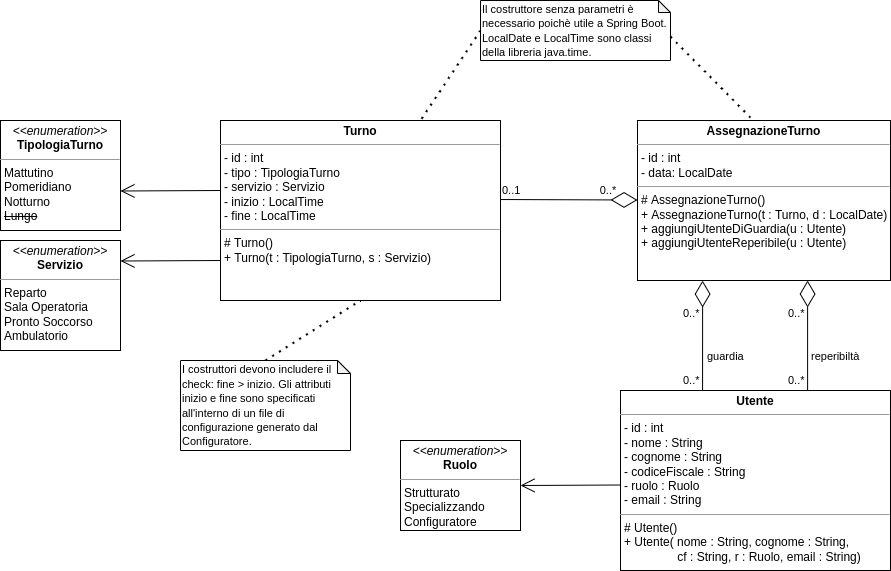

The diagram above was exported from draw.io. Its source (the exported page's mxGraphModel, read from the mxfile embedded in the PNG):
<mxGraphModel dx="868" dy="1673" grid="1" gridSize="10" guides="1" tooltips="1" connect="1" arrows="1" fold="1" page="1" pageScale="1" pageWidth="827" pageHeight="1169" math="0" shadow="0">
  <root>
    <mxCell id="WIyWlLk6GJQsqaUBKTNV-0" />
    <mxCell id="WIyWlLk6GJQsqaUBKTNV-1" parent="WIyWlLk6GJQsqaUBKTNV-0" />
    <mxCell id="OqDdQIYf3nGac9mtWYJQ-0" value="" style="endArrow=diamondThin;endFill=0;endSize=24;html=1;rounded=0;entryX=0.53;entryY=1.011;entryDx=0;entryDy=0;entryPerimeter=0;exitX=0.693;exitY=0.389;exitDx=0;exitDy=0;exitPerimeter=0;" parent="WIyWlLk6GJQsqaUBKTNV-1" edge="1">
      <mxGeometry width="160" relative="1" as="geometry">
        <mxPoint x="827.1099999999999" y="390.02" as="sourcePoint" />
        <mxPoint x="827.0899999999999" y="239.99999999999994" as="targetPoint" />
      </mxGeometry>
    </mxCell>
    <mxCell id="DHuT0u7YXSu_nPEN7P2A-26" value="" style="endArrow=diamondThin;endFill=0;endSize=24;html=1;rounded=0;entryX=0.53;entryY=1.011;entryDx=0;entryDy=0;entryPerimeter=0;exitX=0.304;exitY=0.167;exitDx=0;exitDy=0;exitPerimeter=0;" parent="WIyWlLk6GJQsqaUBKTNV-1" edge="1">
      <mxGeometry width="160" relative="1" as="geometry">
        <mxPoint x="722.0799999999999" y="350.05999999999995" as="sourcePoint" />
        <mxPoint x="722.0899999999999" y="240.08999999999992" as="targetPoint" />
      </mxGeometry>
    </mxCell>
    <mxCell id="DHuT0u7YXSu_nPEN7P2A-0" value="&lt;p style=&quot;margin:0px;margin-top:4px;text-align:center;&quot;&gt;&lt;i&gt;&amp;lt;&amp;lt;enumeration&amp;gt;&amp;gt;&lt;/i&gt;&lt;br&gt;&lt;b&gt;TipologiaTurno&lt;/b&gt;&lt;/p&gt;&lt;hr size=&quot;1&quot;&gt;&lt;p style=&quot;margin:0px;margin-left:4px;&quot;&gt;Mattutino&lt;/p&gt;&lt;p style=&quot;margin:0px;margin-left:4px;&quot;&gt;&lt;/p&gt;&lt;p style=&quot;margin:0px;margin-left:4px;&quot;&gt;Pomeridiano&lt;/p&gt;&lt;p style=&quot;margin:0px;margin-left:4px;&quot;&gt;Notturno&lt;/p&gt;&lt;p style=&quot;margin:0px;margin-left:4px;&quot;&gt;&lt;strike&gt;Lungo&lt;/strike&gt;&lt;/p&gt;" style="verticalAlign=top;align=left;overflow=fill;fontSize=12;fontFamily=Helvetica;html=1;" parent="WIyWlLk6GJQsqaUBKTNV-1" vertex="1">
      <mxGeometry x="20" y="80" width="120" height="110" as="geometry" />
    </mxCell>
    <mxCell id="DHuT0u7YXSu_nPEN7P2A-5" value="" style="endArrow=open;endFill=1;endSize=12;html=1;rounded=0;" parent="WIyWlLk6GJQsqaUBKTNV-1" edge="1">
      <mxGeometry width="160" relative="1" as="geometry">
        <mxPoint x="240" y="150" as="sourcePoint" />
        <mxPoint x="140" y="150.5" as="targetPoint" />
      </mxGeometry>
    </mxCell>
    <mxCell id="DHuT0u7YXSu_nPEN7P2A-6" value="&lt;p style=&quot;margin:0px;margin-top:4px;text-align:center;&quot;&gt;&lt;i&gt;&amp;lt;&amp;lt;enumeration&amp;gt;&amp;gt;&lt;/i&gt;&lt;br&gt;&lt;b&gt;Servizio&lt;/b&gt;&lt;/p&gt;&lt;hr size=&quot;1&quot;&gt;&lt;p style=&quot;margin:0px;margin-left:4px;&quot;&gt;Reparto&lt;/p&gt;&lt;p style=&quot;margin:0px;margin-left:4px;&quot;&gt;Sala Operatoria&lt;/p&gt;&lt;p style=&quot;margin:0px;margin-left:4px;&quot;&gt;Pronto Soccorso&lt;/p&gt;&lt;p style=&quot;margin:0px;margin-left:4px;&quot;&gt;Ambulatorio&lt;/p&gt;" style="verticalAlign=top;align=left;overflow=fill;fontSize=12;fontFamily=Helvetica;html=1;" parent="WIyWlLk6GJQsqaUBKTNV-1" vertex="1">
      <mxGeometry x="20" y="200" width="120" height="110" as="geometry" />
    </mxCell>
    <mxCell id="DHuT0u7YXSu_nPEN7P2A-8" value="" style="endArrow=open;endFill=1;endSize=12;html=1;rounded=0;" parent="WIyWlLk6GJQsqaUBKTNV-1" edge="1">
      <mxGeometry width="160" relative="1" as="geometry">
        <mxPoint x="240" y="220" as="sourcePoint" />
        <mxPoint x="140" y="220.5" as="targetPoint" />
      </mxGeometry>
    </mxCell>
    <mxCell id="DHuT0u7YXSu_nPEN7P2A-9" value="" style="endArrow=diamondThin;endFill=0;endSize=24;html=1;rounded=0;exitX=1;exitY=0.439;exitDx=0;exitDy=0;exitPerimeter=0;" parent="WIyWlLk6GJQsqaUBKTNV-1" source="DHuT0u7YXSu_nPEN7P2A-14" edge="1">
      <mxGeometry width="160" relative="1" as="geometry">
        <mxPoint x="437" y="159.5" as="sourcePoint" />
        <mxPoint x="657" y="159.5" as="targetPoint" />
      </mxGeometry>
    </mxCell>
    <mxCell id="DHuT0u7YXSu_nPEN7P2A-10" value="&lt;font style=&quot;font-size: 11px;&quot;&gt;I costruttori devono includere il check: fine &amp;gt; inizio. Gli attributi inizio e fine sono specificati all'interno di un file di configurazione generato dal Configuratore.&lt;br&gt;&lt;/font&gt;" style="shape=note;whiteSpace=wrap;html=1;backgroundOutline=1;darkOpacity=0.05;align=left;size=13;" parent="WIyWlLk6GJQsqaUBKTNV-1" vertex="1">
      <mxGeometry x="200" y="320" width="170" height="90" as="geometry" />
    </mxCell>
    <mxCell id="DHuT0u7YXSu_nPEN7P2A-11" value="" style="endArrow=none;dashed=1;html=1;dashPattern=1 3;strokeWidth=2;rounded=0;fontSize=11;entryX=0.5;entryY=1;entryDx=0;entryDy=0;exitX=0.5;exitY=0;exitDx=0;exitDy=0;exitPerimeter=0;" parent="WIyWlLk6GJQsqaUBKTNV-1" source="DHuT0u7YXSu_nPEN7P2A-10" target="DHuT0u7YXSu_nPEN7P2A-14" edge="1">
      <mxGeometry width="50" height="50" relative="1" as="geometry">
        <mxPoint x="300" y="360" as="sourcePoint" />
        <mxPoint x="350" y="310" as="targetPoint" />
      </mxGeometry>
    </mxCell>
    <mxCell id="DHuT0u7YXSu_nPEN7P2A-13" value="&lt;p style=&quot;margin:0px;margin-top:4px;text-align:center;&quot;&gt;&lt;b&gt;AssegnazioneTurno&lt;/b&gt;&lt;/p&gt;&lt;hr size=&quot;1&quot;&gt;&lt;p style=&quot;margin:0px;margin-left:4px;&quot;&gt;- id : int&lt;/p&gt;&lt;p style=&quot;margin:0px;margin-left:4px;&quot;&gt;- data: LocalDate&lt;/p&gt;&lt;hr size=&quot;1&quot;&gt;&lt;p style=&quot;margin:0px;margin-left:4px;&quot;&gt;# AssegnazioneTurno()&lt;/p&gt;&lt;p style=&quot;margin:0px;margin-left:4px;&quot;&gt;+ AssegnazioneTurno(t : Turno, d : LocalDate)&lt;/p&gt;&lt;p style=&quot;margin:0px;margin-left:4px;&quot;&gt;+ aggiungiUtenteDiGuardia(u : Utente)&lt;/p&gt;&lt;p style=&quot;margin:0px;margin-left:4px;&quot;&gt;+ aggiungiUtenteReperibile(u : Utente)&lt;/p&gt;" style="verticalAlign=top;align=left;overflow=fill;fontSize=12;fontFamily=Helvetica;html=1;" parent="WIyWlLk6GJQsqaUBKTNV-1" vertex="1">
      <mxGeometry x="657" y="80" width="253" height="160" as="geometry" />
    </mxCell>
    <mxCell id="DHuT0u7YXSu_nPEN7P2A-14" value="&lt;p style=&quot;margin:0px;margin-top:4px;text-align:center;&quot;&gt;&lt;b&gt;Turno&lt;/b&gt;&lt;/p&gt;&lt;hr size=&quot;1&quot;&gt;&lt;p style=&quot;margin:0px;margin-left:4px;&quot;&gt;- id : int&lt;/p&gt;&lt;p style=&quot;margin:0px;margin-left:4px;&quot;&gt;&lt;span style=&quot;background-color: initial;&quot;&gt;- tipo : TipologiaTurno&lt;/span&gt;&lt;/p&gt;&lt;p style=&quot;margin:0px;margin-left:4px;&quot;&gt;- servizio : Servizio&lt;span style=&quot;background-color: initial;&quot;&gt;&lt;br&gt;&lt;/span&gt;&lt;/p&gt;&lt;p style=&quot;margin:0px;margin-left:4px;&quot;&gt;&lt;span style=&quot;background-color: initial;&quot;&gt;- inizio : LocalTime&lt;/span&gt;&lt;/p&gt;&lt;p style=&quot;margin:0px;margin-left:4px;&quot;&gt;&lt;span style=&quot;background-color: initial;&quot;&gt;- fine : LocalTime&lt;/span&gt;&lt;/p&gt;&lt;hr size=&quot;1&quot;&gt;&lt;p style=&quot;margin:0px;margin-left:4px;&quot;&gt;# Turno()&lt;/p&gt;&lt;p style=&quot;margin:0px;margin-left:4px;&quot;&gt;+ Turno(&lt;span style=&quot;background-color: initial;&quot;&gt;t : TipologiaTurno,&amp;nbsp;&lt;/span&gt;&lt;span style=&quot;background-color: initial;&quot;&gt;s : Servizio)&lt;/span&gt;&lt;/p&gt;&lt;div&gt;&lt;br&gt;&lt;/div&gt;" style="verticalAlign=top;align=left;overflow=fill;fontSize=12;fontFamily=Helvetica;html=1;" parent="WIyWlLk6GJQsqaUBKTNV-1" vertex="1">
      <mxGeometry x="240" y="80" width="280" height="180" as="geometry" />
    </mxCell>
    <mxCell id="DHuT0u7YXSu_nPEN7P2A-17" value="&lt;font style=&quot;font-size: 11px;&quot;&gt;Il costruttore senza parametri è necessario poichè utile a Spring Boot.&lt;br&gt;LocalDate e LocalTime sono classi della libreria java.time.&lt;br&gt;&lt;/font&gt;" style="shape=note;whiteSpace=wrap;html=1;backgroundOutline=1;darkOpacity=0.05;align=left;size=12;labelPosition=center;verticalLabelPosition=middle;verticalAlign=middle;" parent="WIyWlLk6GJQsqaUBKTNV-1" vertex="1">
      <mxGeometry x="500" y="-40" width="190" height="60" as="geometry" />
    </mxCell>
    <mxCell id="DHuT0u7YXSu_nPEN7P2A-18" value="" style="endArrow=none;dashed=1;html=1;dashPattern=1 3;strokeWidth=2;rounded=0;fontSize=11;entryX=0.451;entryY=-0.011;entryDx=0;entryDy=0;exitX=0;exitY=0;exitDx=190;exitDy=36;exitPerimeter=0;entryPerimeter=0;" parent="WIyWlLk6GJQsqaUBKTNV-1" source="DHuT0u7YXSu_nPEN7P2A-17" target="DHuT0u7YXSu_nPEN7P2A-13" edge="1">
      <mxGeometry width="50" height="50" relative="1" as="geometry">
        <mxPoint x="670" y="90" as="sourcePoint" />
        <mxPoint x="765" y="30" as="targetPoint" />
      </mxGeometry>
    </mxCell>
    <mxCell id="DHuT0u7YXSu_nPEN7P2A-19" value="" style="endArrow=none;dashed=1;html=1;dashPattern=1 3;strokeWidth=2;rounded=0;fontSize=11;exitX=0;exitY=0.5;exitDx=0;exitDy=0;exitPerimeter=0;" parent="WIyWlLk6GJQsqaUBKTNV-1" source="DHuT0u7YXSu_nPEN7P2A-17" target="DHuT0u7YXSu_nPEN7P2A-14" edge="1">
      <mxGeometry width="50" height="50" relative="1" as="geometry">
        <mxPoint x="414" y="-50" as="sourcePoint" />
        <mxPoint x="495.10300000000007" y="63.91000000000008" as="targetPoint" />
      </mxGeometry>
    </mxCell>
    <mxCell id="DHuT0u7YXSu_nPEN7P2A-21" value="&lt;p style=&quot;margin:0px;margin-top:4px;text-align:center;&quot;&gt;&lt;b&gt;Utente&lt;/b&gt;&lt;/p&gt;&lt;hr size=&quot;1&quot;&gt;&lt;p style=&quot;margin:0px;margin-left:4px;&quot;&gt;- id : int&lt;/p&gt;&lt;p style=&quot;margin:0px;margin-left:4px;&quot;&gt;&lt;span style=&quot;background-color: initial;&quot;&gt;- nome : String&lt;/span&gt;&lt;/p&gt;&lt;p style=&quot;margin:0px;margin-left:4px;&quot;&gt;&lt;span style=&quot;background-color: initial;&quot;&gt;- cognome : String&lt;/span&gt;&lt;/p&gt;&lt;p style=&quot;margin:0px;margin-left:4px;&quot;&gt;&lt;span style=&quot;background-color: initial;&quot;&gt;- codiceFiscale : String&lt;/span&gt;&lt;/p&gt;&lt;p style=&quot;margin:0px;margin-left:4px;&quot;&gt;&lt;span style=&quot;background-color: initial;&quot;&gt;- ruolo : Ruolo&lt;/span&gt;&lt;/p&gt;&lt;p style=&quot;margin:0px;margin-left:4px;&quot;&gt;&lt;span style=&quot;background-color: initial;&quot;&gt;- email : String&lt;/span&gt;&lt;/p&gt;&lt;hr size=&quot;1&quot;&gt;&lt;p style=&quot;margin:0px;margin-left:4px;&quot;&gt;# Utente()&lt;/p&gt;&lt;p style=&quot;margin:0px;margin-left:4px;&quot;&gt;+ Utente( nome : String, cognome : String,&amp;nbsp;&lt;/p&gt;&lt;p style=&quot;margin:0px;margin-left:4px;&quot;&gt;&lt;span style=&quot;background-color: initial;&quot;&gt;&lt;span style=&quot;white-space: pre;&quot;&gt;&#09;&lt;span style=&quot;white-space: pre;&quot;&gt;&#09;&lt;/span&gt;&lt;/span&gt;cf : String, r : Ruolo,&amp;nbsp;&lt;/span&gt;&lt;span style=&quot;background-color: initial;&quot;&gt;email : String)&lt;/span&gt;&lt;/p&gt;" style="verticalAlign=top;align=left;overflow=fill;fontSize=12;fontFamily=Helvetica;html=1;" parent="WIyWlLk6GJQsqaUBKTNV-1" vertex="1">
      <mxGeometry x="640" y="350" width="270" height="180" as="geometry" />
    </mxCell>
    <mxCell id="DHuT0u7YXSu_nPEN7P2A-23" value="&lt;p style=&quot;margin:0px;margin-top:4px;text-align:center;&quot;&gt;&lt;i&gt;&amp;lt;&amp;lt;enumeration&amp;gt;&amp;gt;&lt;/i&gt;&lt;br&gt;&lt;b&gt;Ruolo&lt;/b&gt;&lt;/p&gt;&lt;hr size=&quot;1&quot;&gt;&lt;p style=&quot;margin:0px;margin-left:4px;&quot;&gt;Strutturato&lt;/p&gt;&lt;p style=&quot;margin:0px;margin-left:4px;&quot;&gt;Specializzando&lt;/p&gt;&lt;p style=&quot;margin:0px;margin-left:4px;&quot;&gt;Configuratore&lt;/p&gt;" style="verticalAlign=top;align=left;overflow=fill;fontSize=12;fontFamily=Helvetica;html=1;" parent="WIyWlLk6GJQsqaUBKTNV-1" vertex="1">
      <mxGeometry x="420" y="400" width="120" height="90" as="geometry" />
    </mxCell>
    <mxCell id="DHuT0u7YXSu_nPEN7P2A-24" value="" style="endArrow=open;endFill=1;endSize=12;html=1;rounded=0;" parent="WIyWlLk6GJQsqaUBKTNV-1" edge="1">
      <mxGeometry width="160" relative="1" as="geometry">
        <mxPoint x="640" y="444.5" as="sourcePoint" />
        <mxPoint x="540" y="445" as="targetPoint" />
      </mxGeometry>
    </mxCell>
    <mxCell id="DHuT0u7YXSu_nPEN7P2A-28" value="0..1&lt;span style=&quot;white-space: pre;&quot;&gt;&#09;&lt;/span&gt;&lt;span style=&quot;white-space: pre;&quot;&gt;&#09;&lt;/span&gt;&lt;span style=&quot;white-space: pre;&quot;&gt;&#09;&lt;/span&gt;&lt;span style=&quot;white-space: pre;&quot;&gt;&#09;&lt;/span&gt;0..*" style="text;html=1;strokeColor=none;fillColor=none;align=left;verticalAlign=middle;whiteSpace=wrap;rounded=0;fontSize=11;" parent="WIyWlLk6GJQsqaUBKTNV-1" vertex="1">
      <mxGeometry x="520" y="140" width="140" height="20" as="geometry" />
    </mxCell>
    <mxCell id="DHuT0u7YXSu_nPEN7P2A-30" value="0..*" style="text;html=1;strokeColor=none;fillColor=none;align=left;verticalAlign=middle;whiteSpace=wrap;rounded=0;fontSize=11;" parent="WIyWlLk6GJQsqaUBKTNV-1" vertex="1">
      <mxGeometry x="701" y="330" width="20" height="20" as="geometry" />
    </mxCell>
    <mxCell id="DHuT0u7YXSu_nPEN7P2A-31" value="0..*" style="text;html=1;strokeColor=none;fillColor=none;align=left;verticalAlign=middle;whiteSpace=wrap;rounded=0;fontSize=11;" parent="WIyWlLk6GJQsqaUBKTNV-1" vertex="1">
      <mxGeometry x="701" y="263" width="26.5" height="20" as="geometry" />
    </mxCell>
    <mxCell id="OqDdQIYf3nGac9mtWYJQ-2" value="0..*" style="text;html=1;strokeColor=none;fillColor=none;align=left;verticalAlign=middle;whiteSpace=wrap;rounded=0;fontSize=11;" parent="WIyWlLk6GJQsqaUBKTNV-1" vertex="1">
      <mxGeometry x="806" y="330" width="20" height="20" as="geometry" />
    </mxCell>
    <mxCell id="OqDdQIYf3nGac9mtWYJQ-3" value="0..*" style="text;html=1;strokeColor=none;fillColor=none;align=left;verticalAlign=middle;whiteSpace=wrap;rounded=0;fontSize=11;" parent="WIyWlLk6GJQsqaUBKTNV-1" vertex="1">
      <mxGeometry x="806" y="263" width="26.5" height="20" as="geometry" />
    </mxCell>
    <mxCell id="OqDdQIYf3nGac9mtWYJQ-4" value="guardia" style="text;html=1;strokeColor=none;fillColor=none;align=left;verticalAlign=middle;whiteSpace=wrap;rounded=0;fontSize=11;" parent="WIyWlLk6GJQsqaUBKTNV-1" vertex="1">
      <mxGeometry x="725" y="306" width="45" height="20" as="geometry" />
    </mxCell>
    <mxCell id="OqDdQIYf3nGac9mtWYJQ-5" value="reperibiltà" style="text;html=1;strokeColor=none;fillColor=none;align=left;verticalAlign=middle;whiteSpace=wrap;rounded=0;fontSize=11;" parent="WIyWlLk6GJQsqaUBKTNV-1" vertex="1">
      <mxGeometry x="829" y="306" width="56" height="20" as="geometry" />
    </mxCell>
  </root>
</mxGraphModel>